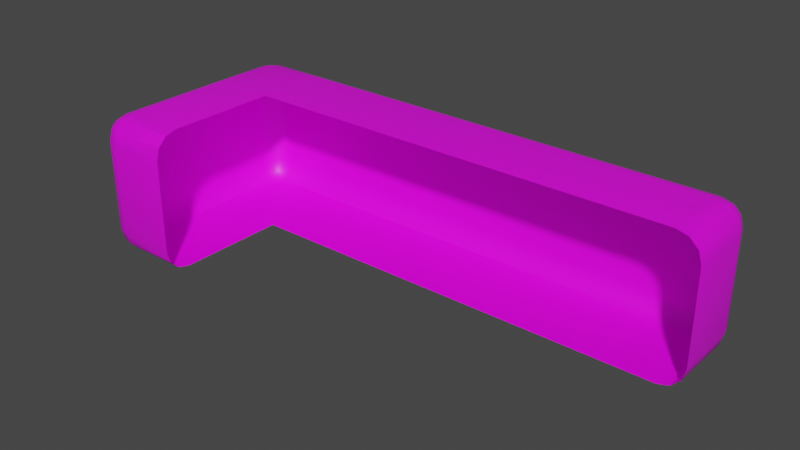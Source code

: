 # Source: windowBoxTest.blend  (saved by Blender 3.4.6; exported with 4.5.12 LTS)
import bpy
from mathutils import Matrix  # noqa: F401  (used for matrix-valued properties, if any)

bpy.ops.wm.read_factory_settings(use_empty=True)
scene = bpy.context.scene
scene.name = 'Scene'

# ---- collections
col_collection = bpy.data.collections.new('Collection'); scene.collection.children.link(col_collection)

# ---- images (referenced by path relative to the original .blend; pixels are not part of the script)
import os
ASSET_DIR = os.environ.get("B2B_ASSET_DIR", "")  # directory of the original .blend (textures are referenced by path, not embedded)
HERE = os.path.dirname(os.path.abspath(__file__))  # packed textures are extracted next to this script under _unpacked/

def load_image(name, relpath, width, height, colorspace="sRGB"):
    """Load a texture the original file referenced (path relative to the .blend, or extracted next to this script)."""
    p = next((c for c in (os.path.join(HERE, relpath), os.path.join(ASSET_DIR, relpath)) if relpath and os.path.exists(c)), "")
    if p:
        img = bpy.data.images.load(p, check_existing=True)
        img.name = name
    else:  # same state as the original file: an image datablock whose file is absent (Cycles renders it pink)
        img = bpy.data.images.new(name, width, height)
        img.source = "FILE"
        img.filepath = "//" + (relpath or name)
    img.colorspace_settings.name = colorspace
    return img
img_windowtestimage_png_001 = load_image('windowTestImage.png.001', 'BlenderTextures/windowTestImage.png', 1024, 1024, 'sRGB')

# ---- materials (node trees are filled in below, after node groups)
mat_material = bpy.data.materials.new('Material')
mat_material.use_transparent_shadow = False

# ---- node groups
ng_auto_smooth = bpy.data.node_groups.new('Auto Smooth', 'GeometryNodeTree')
_s = ng_auto_smooth.interface.new_socket(name='Geometry', in_out='OUTPUT', socket_type='NodeSocketGeometry')
_s = ng_auto_smooth.interface.new_socket(name='Geometry', in_out='INPUT', socket_type='NodeSocketGeometry')
_s = ng_auto_smooth.interface.new_socket(name='Angle', in_out='INPUT', socket_type='NodeSocketFloat')
_s.subtype = 'ANGLE'
_s.min_value = 0.0
_s.max_value = 3.142
ng_auto_smooth.is_modifier = True
_N = ng_auto_smooth.nodes; _L = ng_auto_smooth.links
n0 = _N.new('NodeGroupOutput'); n0.name = 'Group Output'; n0.location = (480, -100)
n1 = _N.new('NodeGroupInput'); n1.name = 'Group Input'; n1.location = (-420, -300)
n2 = _N.new('NodeGroupInput'); n2.name = 'Group Input.001'; n2.location = (-60, -100)
n3 = _N.new('GeometryNodeSetShadeSmooth'); n3.name = 'Set Shade Smooth'; n3.location = (120, -100)
n3.domain = 'EDGE'
n4 = _N.new('GeometryNodeSetShadeSmooth'); n4.name = 'Set Shade Smooth.001'; n4.location = (300, -100)
n5 = _N.new('GeometryNodeInputMeshEdgeAngle'); n5.name = 'Edge Angle'; n5.location = (-420, -220)
n6 = _N.new('GeometryNodeInputEdgeSmooth'); n6.name = 'Is Edge Smooth'; n6.location = (-60, -160)
n7 = _N.new('GeometryNodeInputShadeSmooth'); n7.name = 'Is Face Smooth'; n7.location = (-240, -340)
n8 = _N.new('FunctionNodeBooleanMath'); n8.name = 'Boolean Math'; n8.location = (-60, -220)
n9 = _N.new('FunctionNodeCompare'); n9.name = 'Compare'; n9.location = (-240, -180)
n9.operation = 'LESS_EQUAL'
_L.new(n5.outputs[0], n9.inputs[0])
_L.new(n4.outputs[0], n0.inputs[0])
_L.new(n1.outputs[1], n9.inputs[1])
_L.new(n9.outputs[0], n8.inputs[0])
_L.new(n7.outputs[0], n8.inputs[1])
_L.new(n2.outputs[0], n3.inputs[0])
_L.new(n6.outputs[0], n3.inputs[1])
_L.new(n3.outputs[0], n4.inputs[0])
_L.new(n8.outputs[0], n3.inputs[2])
n0.is_active_output = True

# ---- material node trees
mat_material.use_nodes = True; mat_material.node_tree.nodes.clear()
_N = mat_material.node_tree.nodes; _L = mat_material.node_tree.links
n0 = _N.new('ShaderNodeBsdfPrincipled'); n0.name = 'Principled BSDF'; n0.location = (10, 300)
n0.distribution = 'GGX'
n0.subsurface_method = 'RANDOM_WALK_SKIN'
n0.inputs[3].default_value = 1.45
n0.inputs[27].default_value = (0.0, 0.0, 0.0, 1.0)
n0.inputs[28].default_value = 1.0
n1 = _N.new('ShaderNodeOutputMaterial'); n1.name = 'Material Output'; n1.location = (300, 300)
n2 = _N.new('ShaderNodeTexImage'); n2.name = 'Image Texture'; n2.location = (-358, 253)
n2.image = img_windowtestimage_png_001
_L.new(n0.outputs[0], n1.inputs[0])
_L.new(n2.outputs[0], n0.inputs[0])
n1.is_active_output = True

# ---- world
world_world = bpy.data.worlds.new('World'); scene.world = world_world
world_world.use_nodes = True; world_world.node_tree.nodes.clear()
_N = world_world.node_tree.nodes; _L = world_world.node_tree.links
n0 = _N.new('ShaderNodeOutputWorld'); n0.name = 'World Output'; n0.location = (300, 300)
n1 = _N.new('ShaderNodeBackground'); n1.name = 'Background'; n1.location = (10, 300)
n1.inputs[0].default_value = (0.05088, 0.05088, 0.05088, 1.0)
_L.new(n1.outputs[0], n0.inputs[0])
n0.is_active_output = True
world_world.color = (0.05088, 0.05088, 0.05088)
world_world.use_sun_shadow = False
world_world.sun_shadow_jitter_overblur = 0.0

# ---- meshes
me_cube_011 = bpy.data.meshes.new('Cube.011')
me_cube_011.from_pydata([(-1.832, -0.007881, -1.535), (-1.832, -0.007881, 1.535), (-3.677, -0.007881, -1.006), (-3.147, -0.007881, -1.535), (-3.606, -0.007881, -1.271), (-3.412, -0.007881, -1.464), (-3.147, -0.007881, 1.535), (-3.677, -0.007881, 1.006), (-3.412, -0.007881, 1.464), (-3.606, -0.007881, 1.271), (-3.147, 1.463, -1.535), (-3.147, 1.992, -1.006), (-3.677, 1.463, -1.006), (-3.147, 1.727, -1.465), (-3.412, 1.463, -1.465), (-3.4, 1.716, -1.396), (-3.412, 1.921, -1.006), (-3.147, 1.921, -1.27), (-3.4, 1.853, -1.259), (-3.606, 1.463, -1.27), (-3.606, 1.727, -1.006), (-3.537, 1.716, -1.259), (-3.147, 1.463, 1.535), (-3.677, 1.463, 1.006), (-3.147, 1.992, 1.006), (-3.412, 1.463, 1.465), (-3.147, 1.727, 1.465), (-3.4, 1.716, 1.396), (-3.606, 1.727, 1.006), (-3.606, 1.463, 1.27), (-3.537, 1.716, 1.259), (-3.147, 1.921, 1.27), (-3.412, 1.921, 1.006), (-3.4, 1.853, 1.259), (8.263, -0.007881, -1.006), (7.733, -0.007881, -1.535), (8.192, -0.007881, -1.271), (7.998, -0.007881, -1.464), (7.733, -0.007881, 1.535), (8.263, -0.007881, 1.006), (7.998, -0.007881, 1.464), (8.192, -0.007881, 1.271), (7.733, 1.992, -1.006), (7.733, 1.463, -1.535), (8.263, 1.463, -1.006), (7.733, 1.921, -1.27), (7.998, 1.921, -1.006), (7.986, 1.853, -1.259), (7.998, 1.463, -1.465), (7.733, 1.727, -1.465), (7.986, 1.716, -1.396), (8.192, 1.727, -1.006), (8.192, 1.463, -1.27), (8.123, 1.716, -1.259), (7.733, 1.463, 1.535), (7.733, 1.992, 1.006), (8.263, 1.463, 1.006), (7.733, 1.727, 1.465), (7.998, 1.463, 1.465), (7.986, 1.716, 1.396), (7.998, 1.921, 1.006), (7.733, 1.921, 1.27), (7.986, 1.853, 1.259), (8.192, 1.463, 1.27), (8.192, 1.727, 1.006), (8.123, 1.716, 1.259), (-1.832, 1.463, -1.535), (-1.832, 1.992, -1.006), (-1.832, 1.727, -1.464), (-1.832, 1.921, -1.271), (-1.832, 1.463, 1.535), (-1.832, 1.992, 1.006), (-1.832, 1.727, 1.464), (-1.832, 1.921, 1.271), (-3.677, -2.447, -1.006), (-3.147, -2.976, -1.006), (-3.147, -2.447, -1.535), (-3.606, -2.711, -1.006), (-3.606, -2.447, -1.27), (-3.537, -2.7, -1.259), (-3.147, -2.906, -1.27), (-3.412, -2.906, -1.006), (-3.4, -2.837, -1.259), (-3.412, -2.447, -1.465), (-3.147, -2.711, -1.465), (-3.4, -2.7, -1.396), (-3.677, -2.447, 1.006), (-3.147, -2.447, 1.535), (-3.147, -2.976, 1.006), (-3.606, -2.447, 1.27), (-3.606, -2.711, 1.006), (-3.537, -2.7, 1.259), (-3.147, -2.711, 1.465), (-3.412, -2.447, 1.465), (-3.4, -2.7, 1.396), (-3.412, -2.906, 1.006), (-3.147, -2.906, 1.27), (-3.4, -2.837, 1.259), (-1.832, -2.447, -1.535), (-1.832, -2.976, -1.006), (-1.832, -2.712, -1.464), (-1.832, -2.905, -1.271), (-1.832, -2.976, 1.006), (-1.832, -2.447, 1.535), (-1.832, -2.905, 1.271), (-1.832, -2.712, 1.464)], [], [(7, 86, 74, 2), (75, 88, 102, 99), (54, 38, 1, 70), (67, 42, 55, 71), (44, 34, 39, 56), (1, 103, 87, 6), (3, 76, 98, 0), (66, 0, 35, 43), (2, 12, 23, 7), (11, 67, 71, 24), (70, 1, 6, 22), (10, 13, 15, 14), (13, 17, 18, 15), (11, 16, 18, 17), (16, 20, 21, 18), (12, 19, 21, 20), (19, 14, 15, 21), (15, 18, 21), (22, 25, 27, 26), (25, 29, 30, 27), (23, 28, 30, 29), (28, 32, 33, 30), (24, 31, 33, 32), (31, 26, 27, 33), (27, 30, 33), (42, 45, 47, 46), (45, 49, 50, 47), (43, 48, 50, 49), (48, 52, 53, 50), (44, 51, 53, 52), (51, 46, 47, 53), (47, 50, 53), (54, 57, 59, 58), (57, 61, 62, 59), (55, 60, 62, 61), (60, 64, 65, 62), (56, 63, 65, 64), (63, 58, 59, 65), (59, 62, 65), (74, 77, 79, 78), (77, 81, 82, 79), (75, 80, 82, 81), (80, 84, 85, 82), (76, 83, 85, 84), (83, 78, 79, 85), (79, 82, 85), (86, 89, 91, 90), (89, 93, 94, 91), (87, 92, 94, 93), (92, 96, 97, 94), (88, 95, 97, 96), (95, 90, 91, 97), (91, 94, 97), (12, 2, 4, 19), (19, 4, 5, 14), (14, 5, 3, 10), (7, 23, 29, 9), (9, 29, 25, 8), (8, 25, 22, 6), (23, 12, 20, 28), (28, 20, 16, 32), (32, 16, 11, 24), (67, 11, 17, 69), (69, 17, 13, 68), (68, 13, 10, 66), (71, 55, 61, 73), (73, 61, 57, 72), (72, 57, 54, 70), (55, 42, 46, 60), (60, 46, 51, 64), (64, 51, 44, 56), (34, 44, 52, 36), (36, 52, 48, 37), (37, 48, 43, 35), (56, 39, 41, 63), (63, 41, 40, 58), (58, 40, 38, 54), (42, 67, 69, 45), (45, 69, 68, 49), (49, 68, 66, 43), (24, 71, 73, 31), (31, 73, 72, 26), (26, 72, 70, 22), (74, 86, 90, 77), (77, 90, 95, 81), (81, 95, 88, 75), (102, 88, 96, 104), (104, 96, 92, 105), (105, 92, 87, 103), (75, 99, 101, 80), (80, 101, 100, 84), (84, 100, 98, 76), (76, 3, 5, 83), (83, 5, 4, 78), (78, 4, 2, 74), (6, 87, 93, 8), (8, 93, 89, 9), (9, 89, 86, 7), (10, 3, 0, 66)])
me_cube_011.polygons.foreach_set('use_smooth', [True] * 99)
_uv = me_cube_011.uv_layers.new(name='UVMap')
_uv.uv.foreach_set('vector', [0.1763, 0.5962, 0.03312, 0.5962, 0.03312, 0.1425, 0.1763, 0.1425, 0.1219, 0.9366, 0.2189, 0.9366, 0.2189, 0.9999, 0.1219, 0.9999, 1.013, 0.726, 1.014, 0.9972, 0.3429, 1.003, 0.3419, 0.7317, 0.4019, 0.1425, 0.9632, 0.1425, 0.9632, 0.5962, 0.4019, 0.5962, 0.1219, 0.07091, 0.1219, 5.817e-05, 0.2189, 5.817e-05, 0.2189, 0.07091, 0.2088, 1.002, 0.02457, 1.004, 0.02361, 0.7433, 0.2079, 0.7417, 0.06876, 0.01212, 0.06876, 0.1296, 0.00539, 0.1296, 0.00539, 0.01212, 0.4919, 0.09427, 0.4919, -0.04461, 0.727, -0.04461, 0.727, 0.09427, 0.1763, 0.1425, 0.2625, 0.1425, 0.2625, 0.5962, 0.1763, 0.5962, 0.3247, 0.1425, 0.4019, 0.1425, 0.4019, 0.5962, 0.3247, 0.5962, 0.3246, 0.9416, 0.1864, 0.9546, 0.1823, 0.7739, 0.3205, 0.7608, 0.2337, 0.08342, 0.2592, 0.08342, 0.2459, 0.1089, 0.2337, 0.1089, 0.3247, 0.0231, 0.3247, 0.08289, 0.3098, 0.08542, 0.2936, 0.0231, 0.3247, 0.1425, 0.3092, 0.1425, 0.3098, 0.08542, 0.3247, 0.08289, 0.3092, 0.1425, 0.2781, 0.1425, 0.2774, 0.08542, 0.3098, 0.08542, 0.2625, 0.1425, 0.2625, 0.08289, 0.2774, 0.08542, 0.2781, 0.1425, 0.2625, 0.08289, 0.2625, 0.0231, 0.2774, 0.0231, 0.2774, 0.08542, 0.2774, 0.0231, 0.2854, 0.08542, 0.2774, 0.08542, 0.3205, 0.7608, 0.3188, 0.6881, 0.3426, 0.6858, 0.3703, 0.7562, 0.2625, 0.7156, 0.2625, 0.6558, 0.2774, 0.6533, 0.2774, 0.7156, 0.2625, 0.5962, 0.2781, 0.5962, 0.2774, 0.6533, 0.2625, 0.6558, 0.2781, 0.5962, 0.3092, 0.5962, 0.3098, 0.6533, 0.2774, 0.6533, 0.3247, 0.5962, 0.3247, 0.6558, 0.3098, 0.6533, 0.3092, 0.5962, 0.3247, 0.6558, 0.3247, 0.7156, 0.2936, 0.7156, 0.3098, 0.6533, 0.2774, 0.7156, 0.2774, 0.6533, 0.2854, 0.6533, 0.9632, 0.1425, 0.9632, 0.0231, 0.9943, 0.08542, 0.9943, 0.1425, 0.727, 0.1443, 0.727, 0.1192, 0.74, 0.1182, 0.74, 0.1443, 0.727, 0.09427, 0.74, 0.09427, 0.74, 0.1182, 0.727, 0.1192, 0.09642, 0.07091, 0.1092, 0.07091, 0.1097, 0.08311, 0.09642, 0.08311, 0.1219, 0.07091, 0.1219, 0.08365, 0.1097, 0.08311, 0.1092, 0.07091, 0.1219, 0.08365, 0.1219, 0.09642, 0.1097, 0.09642, 0.1097, 0.08311, 0.1097, 0.09642, 0.09642, 0.08311, 0.1097, 0.08311, 1.013, 0.726, 1.013, 0.6772, 1.031, 0.6791, 1.032, 0.7258, 1.013, 0.6772, 1.013, 0.6283, 1.031, 0.6281, 1.031, 0.6791, 0.9632, 0.5962, 0.9943, 0.5962, 0.9781, 0.7156, 0.9632, 0.7156, 0.2189, 0.09642, 0.2189, 0.08365, 0.2444, 0.08311, 0.2444, 0.09642, 0.2189, 0.07091, 0.2444, 0.07091, 0.2444, 0.08311, 0.2189, 0.08365, 1.05, 0.7257, 1.032, 0.7258, 1.031, 0.6791, 1.05, 0.679, 1.031, 0.6791, 1.031, 0.6281, 1.05, 0.679, 0.03312, 0.1425, 0.01761, 0.1425, 0.01826, 0.08542, 0.03312, 0.08289, 0.01761, 0.1425, 0.002047, 0.1425, 0.002047, 0.08542, 0.01826, 0.08542, 0.1219, 0.9366, 0.09642, 0.9366, 0.1097, 0.9111, 0.1219, 0.9111, 0.06876, 0.1551, 0.06876, 0.1424, 0.09428, 0.1418, 0.09428, 0.1551, 0.06876, 0.1296, 0.09428, 0.1296, 0.09428, 0.1418, 0.06876, 0.1424, 0.03312, 0.0231, 0.03312, 0.08289, 0.01826, 0.08542, 0.01826, 0.0231, 0.01826, 0.08542, 0.002047, 0.08542, 0.01826, 0.0231, 0.03312, 0.5962, 0.03312, 0.6558, 0.01826, 0.6533, 0.01761, 0.5962, 0.03312, 0.6558, 0.03312, 0.7156, 0.01826, 0.7156, 0.01826, 0.6533, 0.02361, 0.7433, 0.003636, 0.7434, 0.004095, 0.6385, 0.02323, 0.6383, 0.003636, 0.7434, -0.01639, 0.7436, -0.01678, 0.6386, 0.004095, 0.6385, 0.2189, 0.9366, 0.2189, 0.9111, 0.2311, 0.9111, 0.2444, 0.9366, 0.002047, 0.5962, 0.01761, 0.5962, 0.01826, 0.6533, 0.002047, 0.6533, 0.01826, 0.6533, 0.01826, 0.7156, 0.002047, 0.6533, 0.2625, 0.1425, 0.1763, 0.1425, 0.1763, 0.08281, 0.2625, 0.08289, 0.2625, 0.08289, 0.1763, 0.08281, 0.1763, 0.0231, 0.2625, 0.0231, 0.2337, 0.1089, 0.1629, 0.1089, 0.1629, 0.08342, 0.2337, 0.08342, 0.1763, 0.5962, 0.2625, 0.5962, 0.2625, 0.6558, 0.1763, 0.6559, 0.1763, 0.6559, 0.2625, 0.6558, 0.2625, 0.7156, 0.1763, 0.7156, 0.1806, 0.7011, 0.3188, 0.6881, 0.3205, 0.7608, 0.1823, 0.7739, 0.2625, 0.5962, 0.2625, 0.1425, 0.2781, 0.1425, 0.2781, 0.5962, 0.2781, 0.5962, 0.2781, 0.1425, 0.3092, 0.1425, 0.3092, 0.5962, 0.3092, 0.5962, 0.3092, 0.1425, 0.3247, 0.1425, 0.3247, 0.5962, 0.4019, 0.1425, 0.3247, 0.1425, 0.3247, 0.08289, 0.4019, 0.08281, 0.4019, 0.08281, 0.3247, 0.08289, 0.3247, 0.0231, 0.4019, 0.0231, 0.2592, 0.02005, 0.2592, 0.08342, 0.2337, 0.08342, 0.2337, 0.02005, 0.4019, 0.5962, 0.9632, 0.5962, 0.9632, 0.7156, 0.4019, 0.7156, 0.3416, 0.634, 1.013, 0.6283, 1.013, 0.6772, 0.3417, 0.6828, 0.3417, 0.6828, 1.013, 0.6772, 1.013, 0.726, 0.3419, 0.7317, 0.9632, 0.5962, 0.9632, 0.1425, 0.9943, 0.1425, 0.9943, 0.5962, 0.2189, 0.09642, 0.1219, 0.09642, 0.1219, 0.08365, 0.2189, 0.08365, 0.2189, 0.08365, 0.1219, 0.08365, 0.1219, 0.07091, 0.2189, 0.07091, 0.1219, 5.817e-05, 0.1219, 0.07091, 0.1092, 0.07091, 0.1092, 5.817e-05, 0.1092, 5.817e-05, 0.1092, 0.07091, 0.09642, 0.07091, 0.09642, 5.817e-05, 0.74, -0.04461, 0.74, 0.09427, 0.727, 0.09427, 0.727, -0.04461, 0.2189, 0.07091, 0.2189, 5.817e-05, 0.2444, 5.817e-05, 0.2444, 0.07091, 1.05, 0.7257, 1.051, 0.9969, 1.033, 0.9971, 1.032, 0.7258, 1.032, 0.7258, 1.033, 0.9971, 1.014, 0.9972, 1.013, 0.726, 0.9632, 0.1425, 0.4019, 0.1425, 0.4019, 0.0231, 0.9632, 0.0231, 0.727, 0.1443, 0.4919, 0.1443, 0.4919, 0.1193, 0.727, 0.1192, 0.727, 0.1192, 0.4919, 0.1193, 0.4919, 0.09427, 0.727, 0.09427, 0.3247, 0.5962, 0.4019, 0.5962, 0.4019, 0.6559, 0.3247, 0.6558, 0.3247, 0.6558, 0.4019, 0.6559, 0.4019, 0.7156, 0.3247, 0.7156, 0.3703, 0.7562, 0.3744, 0.9369, 0.3246, 0.9416, 0.3205, 0.7608, 0.03312, 0.1425, 0.03312, 0.5962, 0.01761, 0.5962, 0.01761, 0.1425, 0.01761, 0.1425, 0.01761, 0.5962, 0.002047, 0.5962, 0.002047, 0.1425, 0.1219, 0.9111, 0.2189, 0.9111, 0.2189, 0.9366, 0.1219, 0.9366, 0.2189, 0.9999, 0.2189, 0.9366, 0.2444, 0.9366, 0.2444, 0.9999, -0.01544, 1.004, -0.01639, 0.7436, 0.003636, 0.7434, 0.004569, 1.004, 0.004569, 1.004, 0.003636, 0.7434, 0.02361, 0.7433, 0.02457, 1.004, 0.1219, 0.9366, 0.1219, 0.9999, 0.09642, 0.9999, 0.09642, 0.9366, 0.06876, 0.1551, 0.00539, 0.1551, 0.00539, 0.1424, 0.06876, 0.1424, 0.06876, 0.1424, 0.00539, 0.1424, 0.00539, 0.1296, 0.06876, 0.1296, 0.06876, 0.1296, 0.06876, 0.01212, 0.09428, 0.01212, 0.09428, 0.1296, 0.03312, 0.0231, 0.1763, 0.0231, 0.1763, 0.08281, 0.03312, 0.08289, 0.03312, 0.08289, 0.1763, 0.08281, 0.1763, 0.1425, 0.03312, 0.1425, 0.2079, 0.7417, 0.02361, 0.7433, 0.02323, 0.6383, 0.2075, 0.6367, 0.1763, 0.7156, 0.03312, 0.7156, 0.03312, 0.6558, 0.1763, 0.6559, 0.1763, 0.6559, 0.03312, 0.6558, 0.03312, 0.5962, 0.1763, 0.5962, 0.2337, 0.08342, 0.1629, 0.08342, 0.1629, 0.02005, 0.2337, 0.02005])
me_cube_011.materials.append(mat_material)
me_cube_011.update()

# ---- objects
ob_cube_011 = bpy.data.objects.new('Cube.011', me_cube_011)

# ---- transforms, parenting, visibility, modifiers, constraints
ob_cube_011.location = (-3.107, 0.141, 1.748)
_m = ob_cube_011.modifiers.new('Auto Smooth', 'NODES')
_m.node_group = ng_auto_smooth
_gi = [s.identifier for s in ng_auto_smooth.interface.items_tree if s.item_type == 'SOCKET' and s.in_out == 'INPUT']
_m[_gi[1]] = 0.5236  # Angle

# ---- collection membership
col_collection.objects.link(ob_cube_011)

# ---- scene / render settings (as saved in the file)
scene.frame_start = 1; scene.frame_end = 250; scene.frame_set(1)
scene.render.engine = 'BLENDER_EEVEE_NEXT'
scene.cycles.sampling_pattern = 'TABULATED_SOBOL'
scene.cycles.use_light_tree = False
scene.view_settings.view_transform = 'Filmic'
bpy.context.view_layer.update()

# ---- added for rendering (the .blend has no active camera and no usable light): camera, sun
cam_auto = bpy.data.cameras.new('AutoCamera')
cam_auto.lens = 50.0
cam_auto.sensor_width = 36.0
cam_auto.clip_end = 1000.0
ob_auto_camera = bpy.data.objects.new('AutoCamera', cam_auto)
scene.collection.objects.link(ob_auto_camera)
ob_auto_camera.location = (11.4834, -15.1082, 11.5856)
ob_auto_camera.rotation_euler = (1.09748, -7.21219e-08, 0.694738)
scene.camera = ob_auto_camera
light_auto_sun = bpy.data.lights.new('AutoSun', 'SUN')
light_auto_sun.energy = 3.0
light_auto_sun.angle = 0.0523599
ob_auto_sun = bpy.data.objects.new('AutoSun', light_auto_sun)
scene.collection.objects.link(ob_auto_sun)
ob_auto_sun.rotation_euler = (0.872665, 0.174533, 0.523599)
bpy.context.view_layer.update()

